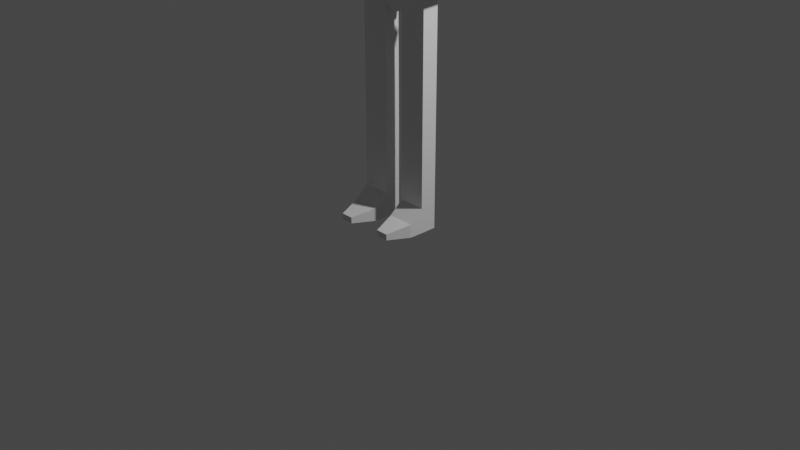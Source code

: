 # Source: First_Low-Poly_Character_Model.blend  (saved by Blender 3.3.6; exported with 4.5.12 LTS)
import bpy
from mathutils import Matrix  # noqa: F401  (used for matrix-valued properties, if any)

bpy.ops.wm.read_factory_settings(use_empty=True)
scene = bpy.context.scene
scene.name = 'Scene'

# ---- collections
col_collection = bpy.data.collections.new('Collection'); scene.collection.children.link(col_collection)

# ---- materials (node trees are filled in below, after node groups)
mat_material = bpy.data.materials.new('Material')
mat_material.alpha_threshold = 0.0
mat_material.use_transparent_shadow = False
mat_material.roughness = 0.5
mat_material.line_color = (0.0, 0.0, 0.0, 1.0)

# ---- material node trees
mat_material.use_nodes = True; mat_material.node_tree.nodes.clear()
_N = mat_material.node_tree.nodes; _L = mat_material.node_tree.links
n0 = _N.new('ShaderNodeOutputMaterial'); n0.name = 'Material Output'; n0.location = (300, 300)
n1 = _N.new('ShaderNodeBsdfPrincipled'); n1.name = 'Principled BSDF'; n1.location = (10, 300)
n1.distribution = 'GGX'
n1.subsurface_method = 'RANDOM_WALK_SKIN'
n1.inputs[3].default_value = 1.45
n1.inputs[27].default_value = (0.0, 0.0, 0.0, 1.0)
n1.inputs[28].default_value = 1.0
_L.new(n1.outputs[0], n0.inputs[0])
n0.is_active_output = True

# ---- world
world_world = bpy.data.worlds.new('World'); scene.world = world_world
world_world.use_nodes = True; world_world.node_tree.nodes.clear()
_N = world_world.node_tree.nodes; _L = world_world.node_tree.links
n0 = _N.new('ShaderNodeOutputWorld'); n0.name = 'World Output'; n0.location = (300, 300)
n1 = _N.new('ShaderNodeBackground'); n1.name = 'Background'; n1.location = (10, 300)
n1.inputs[0].default_value = (0.05088, 0.05088, 0.05088, 1.0)
_L.new(n1.outputs[0], n0.inputs[0])
n0.is_active_output = True
world_world.color = (0.05088, 0.05088, 0.05088)
world_world.use_sun_shadow = False
world_world.sun_shadow_jitter_overblur = 0.0

# ---- cameras
cam_camera = bpy.data.cameras.new('Camera')
cam_camera.clip_end = 100.0
cam_camera.ortho_scale = 7.314

# ---- lights
light_light = bpy.data.lights.new('Light', 'POINT')
light_light.transmission_factor = 0.0
light_light.energy = 1000.0
light_light.shadow_soft_size = 0.1
light_light.shadow_maximum_resolution = 0.006
light_light.use_absolute_resolution = True

# ---- meshes
me_cube = bpy.data.meshes.new('Cube')
me_cube.from_pydata([(0.4548, 0.4548, 0.4548), (0.3903, 0.696, -1.391), (0.4548, -0.4548, 0.4548), (0.4548, -0.4548, -0.6814), (0.0, 0.768, -1.391), (0.5342, 0.5292, 0.002505), (0.5317, -0.5317, -0.04562), (0.0, -0.5317, 0.5317), (0.5317, 0.0, 0.5317), (0.002505, -0.5342, -0.9092), (0.002505, 0.5292, 0.5342), (0.5342, 0.05276, -0.6015), (0.008277, 0.7541, 0.008277), (0.7624, 0.0, 0.0), (0.0, 0.04699, -0.9114), (0.0, -0.7624, -0.09965), (0.0, 0.0, 0.7034), (-0.8801, 0.3163, -1.751), (-0.8987, 0.6318, -1.458), (-0.8801, 0.9374, -1.643), (-0.8987, 0.6483, -1.35), (0.0, 0.3163, -1.751), (0.0, 0.2305, -1.458), (0.0, 0.9374, -1.643), (0.0, 0.9374, -1.35), (-0.8484, 0.7412, -4.127), (-0.8484, 0.4443, -4.127), (0.0, 0.7412, -4.127), (0.0, 0.4443, -4.127), (0.0, 0.2287, -2.041), (0.0, 0.9374, -2.194), (-1.115, 0.3686, -2.041), (-1.115, 0.9374, -2.194), (0.0, 0.9374, -1.845), (-0.9895, 0.9374, -1.845), (0.0, 0.2287, -1.693), (-0.9895, 0.3686, -1.693), (-1.008, 0.3705, -1.759), (-1.008, 0.9374, -1.651), (0.0, 0.9374, -1.651), (0.0, 0.2305, -1.759), (0.0, 0.4443, -3.087), (-0.7723, 0.4443, -3.087), (0.0, 0.7412, -3.087), (-0.7723, 0.7412, -3.087), (0.0, 0.4443, -3.607), (-0.5951, 0.4443, -3.607), (0.0, 0.7412, -3.607), (-0.5951, 0.7412, -3.607), (-1.937, 0.6422, -2.687), (-1.937, 0.6447, -2.795), (-2.065, 0.6257, -2.803), (-1.956, 0.6257, -2.502), (-1.956, 0.6422, -2.394), (-2.065, 0.6422, -2.695), (-2.047, 0.6422, -2.687), (-2.047, 0.6253, -2.737), (-2.172, 0.6253, -3.086), (-2.172, 0.6422, -3.036), (-1.485, 0.9218, -2.24), (-1.503, 0.6448, -1.947), (-1.612, 0.9218, -2.249), (-1.943, 0.353, -3.022), (-1.943, 0.9218, -2.972), (-1.485, 0.4407, -2.348), (-1.594, 0.353, -2.29), (-1.503, 0.6283, -2.055), (-1.612, 0.3548, -2.357), (-1.594, 0.9218, -2.24), (-1.627, 0.6415, -3.452), (-1.412, 0.9468, -3.407), (-1.556, 0.2143, -3.54), (-1.636, 0.6245, -3.46), (-1.446, 0.2205, -3.516), (-1.438, 0.4117, -3.433), (-1.561, 0.9785, -3.625), (-1.49, 0.977, -3.665), (-1.561, 0.2006, -3.674), (-1.49, 0.214, -3.712), (-1.508, 0.1755, -3.667), (-1.398, 0.1826, -3.641), (-1.379, 0.2215, -3.686), (-1.346, 0.2429, -3.624), (-1.346, 1.02, -3.576), (-1.379, 0.9844, -3.639), (0.0, 0.7412, -4.473), (0.0, 0.4443, -4.473), (0.0, 0.7412, -4.473), (0.0, 0.4443, -4.473), (0.0, 0.4443, -4.126), (0.0, 0.7412, -4.126), (-0.4917, 0.7412, -4.126), (-0.4917, 0.4443, -4.126), (-0.8473, 0.4411, -6.576), (-0.8473, 0.4411, -4.123), (-0.8473, 0.7392, -6.576), (-0.8473, 0.7392, -4.123), (-0.2366, 0.4411, -6.576), (-0.2366, 0.4411, -4.123), (-0.2366, 0.7392, -6.576), (-0.2544, 0.7392, -3.953), (-0.8473, 0.7392, -7.947), (-0.8473, 0.4411, -7.988), (-0.2366, 0.7392, -7.947), (-0.2366, 0.4411, -7.988), (-0.8473, 0.7392, -8.488), (-0.8473, 0.4411, -8.488), (-0.2366, 0.7392, -8.488), (-0.2366, 0.4411, -8.488), (-0.6824, -0.2356, -8.308), (-0.4015, -0.2356, -8.308), (-0.6824, -0.2356, -8.428), (-0.4015, -0.2356, -8.428), (-0.8473, 0.194, -8.483), (-0.8473, 0.194, -8.22), (-0.2366, 0.194, -8.483), (-0.2366, 0.194, -8.22)], [], [(14, 11, 3, 9), (13, 8, 2, 6), (12, 10, 0, 5), (4, 12, 5, 1), (11, 13, 6, 3), (1, 5, 13, 11), (5, 0, 8, 13), (4, 1, 11, 14), (3, 6, 15, 9), (6, 2, 7, 15), (8, 16, 7, 2), (0, 10, 16, 8), (65, 64, 50, 56), (38, 20, 24, 39), (39, 24, 22, 40), (40, 22, 18, 37), (47, 45, 28, 27), (24, 20, 18, 22), (90, 89, 88, 87), (45, 46, 26, 28), (48, 47, 27, 25), (46, 48, 25, 26), (84, 81, 78, 76), (34, 33, 30, 32), (35, 36, 31, 29), (33, 35, 29, 30), (23, 21, 35, 33), (21, 17, 36, 35), (19, 23, 33, 34), (61, 59, 49, 54), (21, 40, 37, 17), (23, 39, 40, 21), (19, 38, 39, 23), (60, 61, 54, 53), (31, 32, 44, 42), (32, 30, 43, 44), (29, 31, 42, 41), (30, 29, 41, 43), (42, 44, 48, 46), (44, 43, 47, 48), (41, 42, 46, 45), (43, 41, 45, 47), (51, 52, 53, 54), (56, 55, 58, 57), (50, 49, 55, 56), (50, 51, 54, 49), (67, 66, 52, 51), (62, 65, 56, 57), (68, 63, 58, 55), (66, 60, 53, 52), (59, 68, 55, 49), (64, 67, 51, 50), (17, 37, 67, 64), (19, 34, 68, 59), (18, 20, 60, 66), (34, 32, 63, 68), (31, 36, 65, 62), (37, 18, 66, 67), (20, 38, 61, 60), (38, 19, 59, 61), (32, 31, 62, 63), (36, 17, 64, 65), (73, 71, 79, 80), (57, 58, 69, 72), (58, 63, 70, 69), (69, 70, 83, 75), (62, 57, 72, 74), (63, 62, 74, 70), (70, 74, 82, 83), (77, 78, 79), (80, 81, 82), (74, 72, 71, 73), (76, 78, 77, 75), (80, 79, 78, 81), (75, 83, 84, 76), (81, 84, 83, 82), (79, 71, 72, 77), (73, 80, 82, 74), (72, 69, 75, 77), (85, 87, 88, 86), (92, 91, 85, 86), (89, 92, 86, 88), (91, 90, 87, 85), (25, 27, 90, 91), (28, 26, 92, 89), (26, 25, 91, 92), (27, 28, 89, 90), (93, 94, 96, 95), (95, 96, 100, 99), (99, 100, 98, 97), (97, 98, 94, 93), (97, 93, 102, 104), (100, 96, 94, 98), (103, 104, 108, 107), (95, 99, 103, 101), (93, 95, 101, 102), (99, 97, 104, 103), (105, 107, 108, 106), (102, 101, 105, 106), (114, 113, 111, 109), (101, 103, 107, 105), (110, 109, 111, 112), (113, 115, 112, 111), (116, 114, 109, 110), (115, 116, 110, 112), (108, 104, 116, 115), (104, 102, 114, 116), (106, 108, 115, 113), (102, 106, 113, 114)])
_uv = me_cube.uv_layers.new(name='UVMap')
_uv.uv.foreach_set('vector', [0.25, 0.625, 0.375, 0.625, 0.375, 0.75, 0.25, 0.75, 0.5, 0.625, 0.625, 0.625, 0.625, 0.75, 0.5, 0.75, 0.5, 0.375, 0.625, 0.375, 0.625, 0.5, 0.5, 0.5, 0.375, 0.375, 0.5, 0.375, 0.5, 0.5, 0.375, 0.5, 0.375, 0.625, 0.5, 0.625, 0.5, 0.75, 0.375, 0.75, 0.375, 0.5, 0.5, 0.5, 0.5, 0.625, 0.375, 0.625, 0.5, 0.5, 0.625, 0.5, 0.625, 0.625, 0.5, 0.625, 0.25, 0.5, 0.375, 0.5, 0.375, 0.625, 0.25, 0.625, 0.375, 0.75, 0.5, 0.75, 0.5, 0.875, 0.375, 0.875, 0.5, 0.75, 0.625, 0.75, 0.625, 0.875, 0.5, 0.875, 0.625, 0.625, 0.75, 0.625, 0.75, 0.75, 0.625, 0.75, 0.625, 0.5, 0.75, 0.5, 0.75, 0.625, 0.625, 0.625, 0.375, 1.0, 0.375, 1.0, 0.375, 1.0, 0.375, 1.0, 0.5, 0.25, 0.625, 0.25, 0.625, 0.5, 0.5, 0.5, 0.5, 0.5, 0.625, 0.5, 0.625, 0.75, 0.5, 0.75, 0.5, 0.75, 0.625, 0.75, 0.625, 1.0, 0.5, 1.0, 0.375, 0.5, 0.375, 0.75, 0.375, 0.75, 0.375, 0.5, 0.625, 0.5, 0.875, 0.5, 0.875, 0.75, 0.625, 0.75, 0.375, 0.5, 0.375, 0.75, 0.375, 0.75, 0.375, 0.5, 0.375, 0.75, 0.375, 1.0, 0.375, 1.0, 0.375, 0.75, 0.375, 0.25, 0.375, 0.5, 0.375, 0.5, 0.375, 0.25, 0.375, 0.0, 0.375, 0.25, 0.375, 0.25, 0.375, 0.0, 0.375, 0.2347, 0.375, 0.01535, 0.375, 0.01535, 0.375, 0.2347, 0.375, 0.25, 0.375, 0.5, 0.375, 0.5, 0.375, 0.25, 0.375, 0.75, 0.375, 1.0, 0.375, 1.0, 0.375, 0.75, 0.375, 0.5, 0.375, 0.75, 0.375, 0.75, 0.375, 0.5, 0.375, 0.5, 0.375, 0.75, 0.375, 0.75, 0.375, 0.5, 0.375, 0.75, 0.375, 1.0, 0.375, 1.0, 0.375, 0.75, 0.375, 0.25, 0.375, 0.5, 0.375, 0.5, 0.375, 0.25, 0.5, 0.25, 0.375, 0.25, 0.375, 0.25, 0.5, 0.25, 0.375, 0.75, 0.5, 0.75, 0.5, 1.0, 0.375, 1.0, 0.375, 0.5, 0.5, 0.5, 0.5, 0.75, 0.375, 0.75, 0.375, 0.25, 0.5, 0.25, 0.5, 0.5, 0.375, 0.5, 0.625, 0.25, 0.5, 0.25, 0.5, 0.25, 0.625, 0.25, 0.375, 0.0, 0.375, 0.25, 0.375, 0.25, 0.375, 0.0, 0.375, 0.25, 0.375, 0.5, 0.375, 0.5, 0.375, 0.25, 0.375, 0.75, 0.375, 1.0, 0.375, 1.0, 0.375, 0.75, 0.375, 0.5, 0.375, 0.75, 0.375, 0.75, 0.375, 0.5, 0.375, 0.0, 0.375, 0.25, 0.375, 0.25, 0.375, 0.0, 0.375, 0.25, 0.375, 0.5, 0.375, 0.5, 0.375, 0.25, 0.375, 0.75, 0.375, 1.0, 0.375, 1.0, 0.375, 0.75, 0.375, 0.5, 0.375, 0.75, 0.375, 0.75, 0.375, 0.5, 0.5, 0.0, 0.625, 0.0, 0.625, 0.25, 0.5, 0.25, 0.375, 0.0, 0.375, 0.25, 0.375, 0.25, 0.375, 0.0, 0.375, 0.0, 0.375, 0.25, 0.375, 0.25, 0.375, 0.0, 0.375, 0.0, 0.5, 0.0, 0.5, 0.25, 0.375, 0.25, 0.5, 1.0, 0.625, 1.0, 0.625, 1.0, 0.5, 1.0, 0.375, 1.0, 0.375, 1.0, 0.375, 1.0, 0.375, 1.0, 0.375, 0.25, 0.375, 0.25, 0.375, 0.25, 0.375, 0.25, 0.875, 0.75, 0.875, 0.5, 0.875, 0.5, 0.875, 0.75, 0.375, 0.25, 0.375, 0.25, 0.375, 0.25, 0.375, 0.25, 0.375, 1.0, 0.5, 1.0, 0.5, 1.0, 0.375, 1.0, 0.375, 1.0, 0.5, 1.0, 0.5, 1.0, 0.375, 1.0, 0.375, 0.25, 0.375, 0.25, 0.375, 0.25, 0.375, 0.25, 0.875, 0.75, 0.875, 0.5, 0.875, 0.5, 0.875, 0.75, 0.375, 0.25, 0.375, 0.25, 0.375, 0.25, 0.375, 0.25, 0.375, 1.0, 0.375, 1.0, 0.375, 1.0, 0.375, 1.0, 0.5, 1.0, 0.625, 1.0, 0.625, 1.0, 0.5, 1.0, 0.625, 0.25, 0.5, 0.25, 0.5, 0.25, 0.625, 0.25, 0.5, 0.25, 0.375, 0.25, 0.375, 0.25, 0.5, 0.25, 0.375, 0.25, 0.375, 0.0, 0.375, 0.0, 0.375, 0.25, 0.375, 1.0, 0.375, 1.0, 0.375, 1.0, 0.375, 1.0, 0.375, 1.0, 0.375, 1.0, 0.375, 1.0, 0.375, 1.0, 0.375, 0.0, 0.375, 0.25, 0.375, 0.25, 0.375, 0.0008981, 0.375, 0.25, 0.375, 0.25, 0.375, 0.25, 0.375, 0.25, 0.375, 0.25, 0.375, 0.25, 0.375, 0.25, 0.375, 0.25, 0.375, 1.0, 0.375, 1.0, 0.375, 1.0, 0.375, 1.0, 0.375, 0.25, 0.375, 0.0, 0.375, 0.01232, 0.375, 0.25, 0.375, 0.25, 0.375, 0.01058, 0.375, 0.01697, 0.375, 0.25, 0.375, 0.02152, 0.375, 0.01535, 0.375, 0.005261, 0.375, 0.005191, 0.375, 0.01535, 0.375, 0.02155, 0.375, 1.0, 0.375, 1.0, 0.375, 1.0, 0.375, 1.0, 0.375, 0.2347, 0.375, 0.01535, 0.375, 0.01699, 0.375, 0.25, 0.375, 0.0, 0.375, 0.0, 0.375, 0.01535, 0.375, 0.01535, 0.375, 0.25, 0.375, 0.25, 0.375, 0.2347, 0.375, 0.2347, 0.375, 0.01535, 0.375, 0.2347, 0.375, 0.25, 0.375, 0.01697, 0.375, 1.0, 0.375, 1.0, 0.375, 1.0, 0.375, 1.0, 0.375, 1.0, 0.375, 1.0, 0.375, 1.0, 0.375, 1.0, 0.375, -0.001191, 0.375, 0.25, 0.375, 0.25, 0.375, 0.01699, 0.125, 0.5, 0.375, 0.5, 0.375, 0.75, 0.125, 0.75, 0.375, 0.0, 0.375, 0.25, 0.375, 0.25, 0.375, 0.0, 0.375, 0.75, 0.375, 1.0, 0.375, 1.0, 0.375, 0.75, 0.375, 0.25, 0.375, 0.5, 0.375, 0.5, 0.375, 0.25, 0.375, 0.25, 0.375, 0.5, 0.375, 0.5, 0.375, 0.25, 0.375, 0.75, 0.375, 1.0, 0.375, 1.0, 0.375, 0.75, 0.375, 0.0, 0.375, 0.25, 0.375, 0.25, 0.375, 0.0, 0.375, 0.5, 0.375, 0.75, 0.375, 0.75, 0.375, 0.5, 0.375, 0.0, 0.625, 0.0, 0.625, 0.25, 0.375, 0.25, 0.375, 0.25, 0.625, 0.25, 0.625, 0.5, 0.375, 0.5, 0.375, 0.5, 0.625, 0.5, 0.625, 0.75, 0.375, 0.75, 0.375, 0.75, 0.625, 0.75, 0.625, 1.0, 0.375, 1.0, 0.375, 0.75, 0.375, 1.0, 0.375, 1.0, 0.375, 0.75, 0.625, 0.5, 0.875, 0.5, 0.875, 0.75, 0.625, 0.75, 0.375, 0.5, 0.375, 0.75, 0.375, 0.75, 0.375, 0.5, 0.375, 0.25, 0.375, 0.5, 0.375, 0.5, 0.375, 0.25, 0.375, 0.0, 0.375, 0.25, 0.375, 0.25, 0.375, 0.0, 0.375, 0.5, 0.375, 0.75, 0.375, 0.75, 0.375, 0.5, 0.125, 0.5, 0.375, 0.5, 0.375, 0.75, 0.125, 0.75, 0.375, 0.0, 0.375, 0.25, 0.375, 0.25, 0.375, 0.0, 0.375, 0.0, 0.375, 0.0, 0.375, 0.0, 0.375, 0.0, 0.375, 0.25, 0.375, 0.5, 0.375, 0.5, 0.375, 0.25, 0.375, 0.75, 0.375, 1.0, 0.375, 1.0, 0.375, 0.75, 0.125, 0.75, 0.375, 0.75, 0.375, 0.75, 0.125, 0.75, 0.375, 0.75, 0.375, 1.0, 0.375, 1.0, 0.375, 0.75, 0.375, 0.75, 0.375, 0.75, 0.375, 0.75, 0.375, 0.75, 0.375, 0.75, 0.375, 0.75, 0.375, 0.75, 0.375, 0.75, 0.375, 0.75, 0.375, 1.0, 0.375, 1.0, 0.375, 0.75, 0.125, 0.75, 0.375, 0.75, 0.375, 0.75, 0.125, 0.75, 0.375, 0.0, 0.375, 0.0, 0.375, 0.0, 0.375, 0.0])
me_cube.materials.append(mat_material)
me_cube.use_mirror_vertex_groups = False
me_cube.update()
arm_armature = bpy.data.armatures.new('Armature')  # bones are not reproduced

# ---- objects
ob_cube = bpy.data.objects.new('Cube', me_cube)
ob_light = bpy.data.objects.new('Light', light_light)
ob_camera = bpy.data.objects.new('Camera', cam_camera)
ob_armature = bpy.data.objects.new('Armature', arm_armature)

# ---- transforms, parenting, visibility, modifiers, constraints
ob_cube.location = (0.0, -0.3341, 4.526)
ob_cube.scale = (0.4722, 0.5898, 0.5323)
ob_cube.lock_rotations_4d = False
ob_cube.empty_display_type = 'ARROWS'
ob_cube.lineart.crease_threshold = 0.0
_m = ob_cube.modifiers.new('Mirror', 'MIRROR')
_m.use_clip = True
_m.use_mirror_merge = False
ob_light.location = (4.076, 1.005, 5.904)
ob_light.rotation_euler = (0.6503, 0.05522, 1.866)
ob_light.lock_rotations_4d = False
ob_light.empty_display_type = 'ARROWS'
ob_light.color = (0.0, 0.0, 0.0, 0.0)
ob_light.lineart.crease_threshold = 0.0
ob_camera.location = (7.359, -6.926, 4.958)
ob_camera.rotation_euler = (1.109, 0.0, 0.8149)
ob_camera.lock_rotations_4d = False
ob_camera.empty_display_type = 'ARROWS'
ob_camera.color = (0.0, 0.0, 0.0, 0.0)
ob_camera.display_type = 'WIRE'
ob_camera.lineart.crease_threshold = 0.0
ob_armature.location = (0.0, 0.0, 0.0)
ob_armature.show_in_front = True

# ---- collection membership
col_collection.objects.link(ob_cube)
col_collection.objects.link(ob_light)
col_collection.objects.link(ob_camera)
col_collection.objects.link(ob_armature)

# ---- scene / render settings (as saved in the file)
scene.camera = ob_camera
scene.frame_start = 1; scene.frame_end = 250; scene.frame_set(0)
scene.render.engine = 'BLENDER_EEVEE_NEXT'
scene.cycles.sampling_pattern = 'TABULATED_SOBOL'
scene.cycles.use_light_tree = False
scene.view_settings.view_transform = 'Filmic'
bpy.context.view_layer.update()
